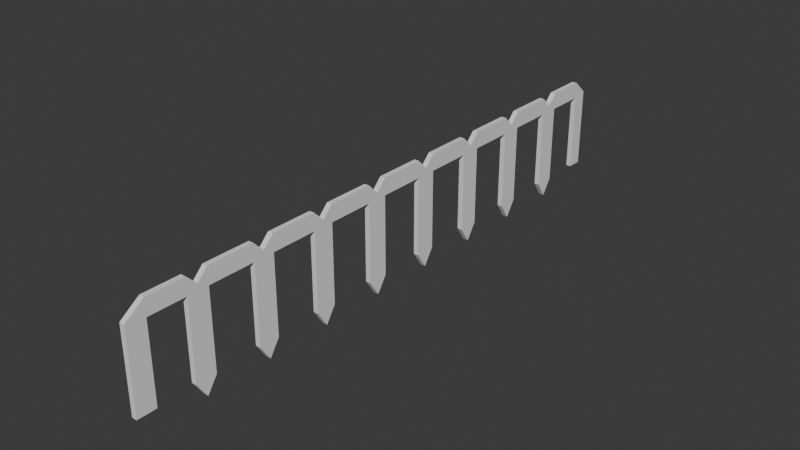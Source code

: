 # Source: fence.blend  (saved by Blender 5.0.119; exported with 4.5.12 LTS)
import bpy
from mathutils import Matrix  # noqa: F401  (used for matrix-valued properties, if any)

bpy.ops.wm.read_factory_settings(use_empty=True)
scene = bpy.context.scene
scene.name = 'Scene'

# ---- collections
col_collection = bpy.data.collections.new('Collection'); scene.collection.children.link(col_collection)

# ---- world
world_world = bpy.data.worlds.new('World'); scene.world = world_world
world_world.use_nodes = True; world_world.node_tree.nodes.clear()
_N = world_world.node_tree.nodes; _L = world_world.node_tree.links
n0 = _N.new('ShaderNodeOutputWorld'); n0.name = 'World Output'; n0.location = (200, 100)
n1 = _N.new('ShaderNodeBackground'); n1.name = 'Background'; n1.location = (-200, 100)
n1.inputs[0].default_value = (0.05088, 0.05088, 0.05088, 1.0)
_L.new(n1.outputs[0], n0.inputs[0])
n0.is_active_output = True
world_world.color = (0.05088, 0.05088, 0.05088)
world_world.sun_shadow_jitter_overblur = 0.0

# ---- meshes
me_plane = bpy.data.meshes.new('Plane')
me_plane.from_pydata([(1.0, -1.0, 0.0), (1.0, 1.0, 0.0), (-1.0, 0.7436, 0.0), (-1.0, 0.812, 0.0), (-1.0, 0.5214, 0.0), (-1.0, 0.5897, 0.0), (-1.0, 0.2992, 0.0), (-1.0, 0.3675, 0.0), (-1.0, 0.07693, 0.0), (-1.0, 0.1453, 0.0), (-1.0, -0.1453, 0.0), (-1.0, -0.07693, 0.0), (-1.0, -0.3675, 0.0), (-1.0, -0.2992, 0.0), (-1.0, -0.5897, 0.0), (-1.0, -0.5214, 0.0), (-1.0, -0.812, 0.0), (-1.0, -0.7436, 0.0), (1.0, -0.7436, 0.0), (1.0, -0.812, 0.0), (1.0, -0.5214, 0.0), (1.0, -0.5897, 0.0), (1.0, -0.2992, 0.0), (1.0, -0.3675, 0.0), (1.0, -0.07693, 0.0), (1.0, -0.1453, 0.0), (1.0, 0.1453, 0.0), (1.0, 0.07693, 0.0), (1.0, 0.3675, 0.0), (1.0, 0.2992, 0.0), (1.0, 0.5897, 0.0), (1.0, 0.5214, 0.0), (1.0, 0.812, 0.0), (1.0, 0.7436, 0.0), (-1.0, -0.9365, 0.0), (1.0, -0.9365, 0.0), (-1.0, 0.9495, 0.0), (1.0, 0.9495, 0.0), (-0.6505, -1.0, 0.0), (-0.6505, 1.0, 0.0), (-0.6505, -0.7436, 0.0), (-0.6505, -0.812, 0.0), (-0.6505, -0.5214, 0.0), (-0.6505, -0.5897, 0.0), (-0.6505, -0.2992, 0.0), (-0.6505, -0.3675, 0.0), (-0.6505, -0.07693, 0.0), (-0.6505, -0.1453, 0.0), (-0.6505, 0.1453, 0.0), (-0.6505, 0.07693, 0.0), (-0.6505, 0.3675, 0.0), (-0.6505, 0.2992, 0.0), (-0.6505, 0.5897, 0.0), (-0.6505, 0.5214, 0.0), (-0.6505, 0.812, 0.0), (-0.6505, 0.7436, 0.0), (-0.6505, -0.9365, 0.0), (-0.6505, 0.9495, 0.0), (1.0, -1.0, -0.05), (1.0, 1.0, -0.05), (-1.0, 0.7436, -0.05), (-1.0, 0.812, -0.05), (-1.0, 0.5214, -0.05), (-1.0, 0.5897, -0.05), (-1.0, 0.2992, -0.05), (-1.0, 0.3675, -0.05), (-1.0, 0.07693, -0.05), (-1.0, 0.1453, -0.05), (-1.0, -0.1453, -0.05), (-1.0, -0.07693, -0.05), (-1.0, -0.3675, -0.05), (-1.0, -0.2992, -0.05), (-1.0, -0.5897, -0.05), (-1.0, -0.5214, -0.05), (-1.0, -0.812, -0.05), (-1.0, -0.7436, -0.05), (1.0, -0.7436, -0.05), (1.0, -0.812, -0.05), (1.0, -0.5214, -0.05), (1.0, -0.5897, -0.05), (1.0, -0.2992, -0.05), (1.0, -0.3675, -0.05), (1.0, -0.07693, -0.05), (1.0, -0.1453, -0.05), (1.0, 0.1453, -0.05), (1.0, 0.07693, -0.05), (1.0, 0.3675, -0.05), (1.0, 0.2992, -0.05), (1.0, 0.5897, -0.05), (1.0, 0.5214, -0.05), (1.0, 0.812, -0.05), (1.0, 0.7436, -0.05), (-1.0, -0.9365, -0.05), (1.0, -0.9365, -0.05), (-1.0, 0.9495, -0.05), (1.0, 0.9495, -0.05), (-0.6505, -1.0, -0.05), (-0.6505, 1.0, -0.05), (-0.6505, -0.7436, -0.05), (-0.6505, -0.812, -0.05), (-0.6505, -0.5214, -0.05), (-0.6505, -0.5897, -0.05), (-0.6505, -0.2992, -0.05), (-0.6505, -0.3675, -0.05), (-0.6505, -0.07693, -0.05), (-0.6505, -0.1453, -0.05), (-0.6505, 0.1453, -0.05), (-0.6505, 0.07693, -0.05), (-0.6505, 0.3675, -0.05), (-0.6505, 0.2992, -0.05), (-0.6505, 0.5897, -0.05), (-0.6505, 0.5214, -0.05), (-0.6505, 0.812, -0.05), (-0.6505, 0.7436, -0.05), (-0.6505, -0.9365, -0.05), (-0.6505, 0.9495, -0.05), (-1.0, -0.9365, 0.0), (-0.7131, -1.0, 0.0), (-0.7131, 1.0, 0.0), (-1.0, 0.9495, 0.0), (-0.7131, -1.0, -0.05), (-1.0, -0.9365, -0.05), (-1.0, 0.9495, -0.05), (-0.7131, 1.0, -0.05), (1.33, -0.1111, -1.164e-08), (-0.7821, -0.1111, -7.695e-09), (-0.6505, -0.1111, 0.0), (1.33, -0.1111, -0.05), (-0.7821, -0.1111, -0.05), (-0.6505, -0.1111, -0.05), (1.33, 0.1111, -1.164e-08), (-0.7821, 0.1111, -7.695e-09), (-0.6505, 0.1111, 0.0), (1.33, 0.1111, -0.05), (-0.7821, 0.1111, -0.05), (-0.6505, 0.1111, -0.05), (1.33, 0.3333, -1.164e-08), (-0.7821, 0.3333, -7.695e-09), (-0.6505, 0.3333, 0.0), (1.33, 0.3333, -0.05), (-0.7821, 0.3333, -0.05), (-0.6505, 0.3333, -0.05), (1.33, 0.5556, -1.164e-08), (-0.7821, 0.5556, -7.695e-09), (-0.6505, 0.5556, 0.0), (1.33, 0.5556, -0.05), (-0.7821, 0.5556, -0.05), (-0.6505, 0.5556, -0.05), (1.33, 0.7778, -1.164e-08), (-0.7821, 0.7778, -7.695e-09), (-0.6505, 0.7778, 0.0), (1.33, 0.7778, -0.05), (-0.7821, 0.7778, -0.05), (-0.6505, 0.7778, -0.05), (1.33, -0.3333, -1.164e-08), (-0.7821, -0.3333, -7.695e-09), (-0.6505, -0.3333, 0.0), (1.33, -0.3333, -0.05), (-0.7821, -0.3333, -0.05), (-0.6505, -0.3333, -0.05), (1.33, -0.5556, -1.164e-08), (-0.7821, -0.5556, -7.695e-09), (-0.6505, -0.5556, 0.0), (1.33, -0.5556, -0.05), (-0.7821, -0.5556, -0.05), (-0.6505, -0.5556, -0.05), (1.33, -0.7778, -1.164e-08), (-0.7821, -0.7778, -7.695e-09), (-0.6505, -0.7778, 0.0), (1.33, -0.7778, -0.05), (-0.7821, -0.7778, -0.05), (-0.6505, -0.7778, -0.05)], [], [(168, 167, 16, 41), (162, 161, 14, 43), (156, 155, 12, 45), (126, 125, 10, 47), (132, 131, 8, 49), (138, 137, 6, 51), (144, 143, 4, 53), (150, 149, 2, 55), (57, 37, 1, 39), (38, 0, 35, 56), (3, 54, 57, 36), (34, 56, 41, 16), (17, 40, 43, 14), (15, 42, 45, 12), (13, 44, 47, 10), (11, 46, 49, 8), (9, 48, 51, 6), (7, 50, 53, 4), (5, 52, 55, 2), (148, 150, 55, 33), (142, 144, 53, 31), (136, 138, 51, 29), (130, 132, 49, 27), (124, 126, 47, 25), (154, 156, 45, 23), (160, 162, 43, 21), (166, 168, 41, 19), (171, 99, 74, 170), (165, 101, 72, 164), (159, 103, 70, 158), (129, 105, 68, 128), (135, 107, 66, 134), (141, 109, 64, 140), (147, 111, 62, 146), (153, 113, 60, 152), (115, 97, 59, 95), (96, 114, 93, 58), (61, 94, 115, 112), (92, 74, 99, 114), (75, 72, 101, 98), (73, 70, 103, 100), (71, 68, 105, 102), (69, 66, 107, 104), (67, 64, 109, 106), (65, 62, 111, 108), (63, 60, 113, 110), (151, 91, 113, 153), (145, 89, 111, 147), (139, 87, 109, 141), (133, 85, 107, 135), (127, 83, 105, 129), (157, 81, 103, 159), (163, 79, 101, 165), (169, 77, 99, 171), (0, 38, 96, 58), (166, 19, 77, 169), (167, 17, 75, 170), (19, 41, 99, 77), (160, 21, 79, 163), (161, 15, 73, 164), (21, 43, 101, 79), (154, 23, 81, 157), (155, 13, 71, 158), (23, 45, 103, 81), (124, 25, 83, 127), (125, 11, 69, 128), (25, 47, 105, 83), (130, 27, 85, 133), (131, 9, 67, 134), (27, 49, 107, 85), (136, 29, 87, 139), (137, 7, 65, 140), (29, 51, 109, 87), (142, 31, 89, 145), (143, 5, 63, 146), (31, 53, 111, 89), (148, 33, 91, 151), (149, 3, 61, 152), (33, 55, 113, 91), (3, 36, 94, 61), (1, 37, 95, 59), (5, 2, 60, 63), (7, 4, 62, 65), (9, 6, 64, 67), (11, 8, 66, 69), (13, 10, 68, 71), (15, 12, 70, 73), (17, 14, 72, 75), (34, 16, 74, 92), (35, 0, 58, 93), (39, 1, 59, 97), (40, 18, 76, 98), (42, 20, 78, 100), (44, 22, 80, 102), (46, 24, 82, 104), (48, 26, 84, 106), (50, 28, 86, 108), (52, 30, 88, 110), (54, 32, 90, 112), (56, 35, 93, 114), (37, 57, 115, 95), (57, 54, 112, 115), (41, 56, 114, 99), (43, 40, 98, 101), (45, 42, 100, 103), (47, 44, 102, 105), (49, 46, 104, 107), (51, 48, 106, 109), (53, 50, 108, 111), (55, 52, 110, 113), (116, 121, 120, 117), (118, 123, 122, 119), (116, 34, 92, 121), (116, 117, 38, 56, 34), (38, 117, 120, 96), (118, 39, 97, 123), (36, 57, 39, 118, 119), (36, 119, 122, 94), (120, 121, 92, 114, 96), (94, 122, 123, 97, 115), (10, 125, 128, 68), (24, 124, 127, 82), (82, 127, 129, 104), (104, 129, 128, 69), (24, 46, 126, 124), (46, 11, 125, 126), (8, 131, 134, 66), (26, 130, 133, 84), (84, 133, 135, 106), (106, 135, 134, 67), (26, 48, 132, 130), (48, 9, 131, 132), (6, 137, 140, 64), (28, 136, 139, 86), (86, 139, 141, 108), (108, 141, 140, 65), (28, 50, 138, 136), (50, 7, 137, 138), (4, 143, 146, 62), (30, 142, 145, 88), (88, 145, 147, 110), (110, 147, 146, 63), (30, 52, 144, 142), (52, 5, 143, 144), (2, 149, 152, 60), (32, 148, 151, 90), (90, 151, 153, 112), (112, 153, 152, 61), (32, 54, 150, 148), (54, 3, 149, 150), (12, 155, 158, 70), (22, 154, 157, 80), (80, 157, 159, 102), (102, 159, 158, 71), (22, 44, 156, 154), (44, 13, 155, 156), (14, 161, 164, 72), (20, 160, 163, 78), (78, 163, 165, 100), (100, 165, 164, 73), (20, 42, 162, 160), (42, 15, 161, 162), (16, 167, 170, 74), (18, 166, 169, 76), (76, 169, 171, 98), (98, 171, 170, 75), (18, 40, 168, 166), (40, 17, 167, 168)])
_uv = me_plane.uv_layers.new(name='UVMap')
_uv.uv.foreach_set('vector', [0.1747, 0.1111, 0.0, 0.1111, 0.0, 0.09402, 0.1747, 0.09402, 0.1747, 0.2222, 0.0, 0.2222, 0.0, 0.2051, 0.1747, 0.2051, 0.1747, 0.3333, 0.0, 0.3333, 0.0, 0.3162, 0.1747, 0.3162, 0.1747, 0.4444, 0.0, 0.4444, 0.0, 0.4274, 0.1747, 0.4274, 0.1747, 0.5556, 0.0, 0.5556, 0.0, 0.5385, 0.1747, 0.5385, 0.1747, 0.6667, 0.0, 0.6667, 0.0, 0.6496, 0.1747, 0.6496, 0.1747, 0.7778, 0.0, 0.7778, 0.0, 0.7607, 0.1747, 0.7607, 0.1747, 0.8889, 0.0, 0.8889, 0.0, 0.8718, 0.1747, 0.8718, 0.1747, 0.9748, 1.0, 0.9748, 1.0, 1.0, 0.1747, 1.0, 0.1747, 0.0, 1.0, 0.0, 1.0, 0.03177, 0.1747, 0.03177, 0.0, 0.906, 0.1747, 0.906, 0.1747, 0.9748, 0.0, 0.9748, 0.0, 0.03177, 0.1747, 0.03177, 0.1747, 0.09402, 0.0, 0.09402, 0.0, 0.1282, 0.1747, 0.1282, 0.1747, 0.2051, 0.0, 0.2051, 0.0, 0.2393, 0.1747, 0.2393, 0.1747, 0.3162, 0.0, 0.3162, 0.0, 0.3504, 0.1747, 0.3504, 0.1747, 0.4274, 0.0, 0.4274, 0.0, 0.4615, 0.1747, 0.4615, 0.1747, 0.5385, 0.0, 0.5385, 0.0, 0.5726, 0.1747, 0.5726, 0.1747, 0.6496, 0.0, 0.6496, 0.0, 0.6838, 0.1747, 0.6838, 0.1747, 0.7607, 0.0, 0.7607, 0.0, 0.7949, 0.1747, 0.7949, 0.1747, 0.8718, 0.0, 0.8718, 1.0, 0.8889, 0.1747, 0.8889, 0.1747, 0.8718, 1.0, 0.8718, 1.0, 0.7778, 0.1747, 0.7778, 0.1747, 0.7607, 1.0, 0.7607, 1.0, 0.6667, 0.1747, 0.6667, 0.1747, 0.6496, 1.0, 0.6496, 1.0, 0.5556, 0.1747, 0.5556, 0.1747, 0.5385, 1.0, 0.5385, 1.0, 0.4444, 0.1747, 0.4444, 0.1747, 0.4274, 1.0, 0.4274, 1.0, 0.3333, 0.1747, 0.3333, 0.1747, 0.3162, 1.0, 0.3162, 1.0, 0.2222, 0.1747, 0.2222, 0.1747, 0.2051, 1.0, 0.2051, 1.0, 0.1111, 0.1747, 0.1111, 0.1747, 0.09402, 1.0, 0.09402, 0.1747, 0.1111, 0.1747, 0.09402, 0.0, 0.09402, 0.0, 0.1111, 0.1747, 0.2222, 0.1747, 0.2051, 0.0, 0.2051, 0.0, 0.2222, 0.1747, 0.3333, 0.1747, 0.3162, 0.0, 0.3162, 0.0, 0.3333, 0.1747, 0.4444, 0.1747, 0.4274, 0.0, 0.4274, 0.0, 0.4444, 0.1747, 0.5556, 0.1747, 0.5385, 0.0, 0.5385, 0.0, 0.5556, 0.1747, 0.6667, 0.1747, 0.6496, 0.0, 0.6496, 0.0, 0.6667, 0.1747, 0.7778, 0.1747, 0.7607, 0.0, 0.7607, 0.0, 0.7778, 0.1747, 0.8889, 0.1747, 0.8718, 0.0, 0.8718, 0.0, 0.8889, 0.1747, 0.9748, 0.1747, 1.0, 1.0, 1.0, 1.0, 0.9748, 0.1747, 0.0, 0.1747, 0.03177, 1.0, 0.03177, 1.0, 0.0, 0.0, 0.906, 0.0, 0.9748, 0.1747, 0.9748, 0.1747, 0.906, 0.0, 0.03177, 0.0, 0.09402, 0.1747, 0.09402, 0.1747, 0.03177, 0.0, 0.1282, 0.0, 0.2051, 0.1747, 0.2051, 0.1747, 0.1282, 0.0, 0.2393, 0.0, 0.3162, 0.1747, 0.3162, 0.1747, 0.2393, 0.0, 0.3504, 0.0, 0.4274, 0.1747, 0.4274, 0.1747, 0.3504, 0.0, 0.4615, 0.0, 0.5385, 0.1747, 0.5385, 0.1747, 0.4615, 0.0, 0.5726, 0.0, 0.6496, 0.1747, 0.6496, 0.1747, 0.5726, 0.0, 0.6838, 0.0, 0.7607, 0.1747, 0.7607, 0.1747, 0.6838, 0.0, 0.7949, 0.0, 0.8718, 0.1747, 0.8718, 0.1747, 0.7949, 1.0, 0.8889, 1.0, 0.8718, 0.1747, 0.8718, 0.1747, 0.8889, 1.0, 0.7778, 1.0, 0.7607, 0.1747, 0.7607, 0.1747, 0.7778, 1.0, 0.6667, 1.0, 0.6496, 0.1747, 0.6496, 0.1747, 0.6667, 1.0, 0.5556, 1.0, 0.5385, 0.1747, 0.5385, 0.1747, 0.5556, 1.0, 0.4444, 1.0, 0.4274, 0.1747, 0.4274, 0.1747, 0.4444, 1.0, 0.3333, 1.0, 0.3162, 0.1747, 0.3162, 0.1747, 0.3333, 1.0, 0.2222, 1.0, 0.2051, 0.1747, 0.2051, 0.1747, 0.2222, 1.0, 0.1111, 1.0, 0.09402, 0.1747, 0.09402, 0.1747, 0.1111, 1.0, 0.0, 0.1747, 0.0, 0.1747, 0.0, 1.0, 0.0, 1.0, 0.1111, 1.0, 0.09402, 1.0, 0.09402, 1.0, 0.1111, 0.0, 0.1111, 0.0, 0.1282, 0.0, 0.1282, 0.0, 0.1111, 1.0, 0.09402, 0.1747, 0.09402, 0.1747, 0.09402, 1.0, 0.09402, 1.0, 0.2222, 1.0, 0.2051, 1.0, 0.2051, 1.0, 0.2222, 0.0, 0.2222, 0.0, 0.2393, 0.0, 0.2393, 0.0, 0.2222, 1.0, 0.2051, 0.1747, 0.2051, 0.1747, 0.2051, 1.0, 0.2051, 1.0, 0.3333, 1.0, 0.3162, 1.0, 0.3162, 1.0, 0.3333, 0.0, 0.3333, 0.0, 0.3504, 0.0, 0.3504, 0.0, 0.3333, 1.0, 0.3162, 0.1747, 0.3162, 0.1747, 0.3162, 1.0, 0.3162, 1.0, 0.4444, 1.0, 0.4274, 1.0, 0.4274, 1.0, 0.4444, 0.0, 0.4444, 0.0, 0.4615, 0.0, 0.4615, 0.0, 0.4444, 1.0, 0.4274, 0.1747, 0.4274, 0.1747, 0.4274, 1.0, 0.4274, 1.0, 0.5556, 1.0, 0.5385, 1.0, 0.5385, 1.0, 0.5556, 0.0, 0.5556, 0.0, 0.5726, 0.0, 0.5726, 0.0, 0.5556, 1.0, 0.5385, 0.1747, 0.5385, 0.1747, 0.5385, 1.0, 0.5385, 1.0, 0.6667, 1.0, 0.6496, 1.0, 0.6496, 1.0, 0.6667, 0.0, 0.6667, 0.0, 0.6838, 0.0, 0.6838, 0.0, 0.6667, 1.0, 0.6496, 0.1747, 0.6496, 0.1747, 0.6496, 1.0, 0.6496, 1.0, 0.7778, 1.0, 0.7607, 1.0, 0.7607, 1.0, 0.7778, 0.0, 0.7778, 0.0, 0.7949, 0.0, 0.7949, 0.0, 0.7778, 1.0, 0.7607, 0.1747, 0.7607, 0.1747, 0.7607, 1.0, 0.7607, 1.0, 0.8889, 1.0, 0.8718, 1.0, 0.8718, 1.0, 0.8889, 0.0, 0.8889, 0.0, 0.906, 0.0, 0.906, 0.0, 0.8889, 1.0, 0.8718, 0.1747, 0.8718, 0.1747, 0.8718, 1.0, 0.8718, 0.0, 0.906, 0.0, 0.9748, 0.0, 0.9748, 0.0, 0.906, 1.0, 1.0, 1.0, 0.9748, 1.0, 0.9748, 1.0, 1.0, 0.0, 0.7949, 0.0, 0.8718, 0.0, 0.8718, 0.0, 0.7949, 0.0, 0.6838, 0.0, 0.7607, 0.0, 0.7607, 0.0, 0.6838, 0.0, 0.5726, 0.0, 0.6496, 0.0, 0.6496, 0.0, 0.5726, 0.0, 0.4615, 0.0, 0.5385, 0.0, 0.5385, 0.0, 0.4615, 0.0, 0.3504, 0.0, 0.4274, 0.0, 0.4274, 0.0, 0.3504, 0.0, 0.2393, 0.0, 0.3162, 0.0, 0.3162, 0.0, 0.2393, 0.0, 0.1282, 0.0, 0.2051, 0.0, 0.2051, 0.0, 0.1282, 0.0, 0.03177, 0.0, 0.09402, 0.0, 0.09402, 0.0, 0.03177, 1.0, 0.03177, 1.0, 0.0, 1.0, 0.0, 1.0, 0.03177, 0.1747, 1.0, 1.0, 1.0, 1.0, 1.0, 0.1747, 1.0, 0.1747, 0.1282, 1.0, 0.1282, 1.0, 0.1282, 0.1747, 0.1282, 0.1747, 0.2393, 1.0, 0.2393, 1.0, 0.2393, 0.1747, 0.2393, 0.1747, 0.3504, 1.0, 0.3504, 1.0, 0.3504, 0.1747, 0.3504, 0.1747, 0.4615, 1.0, 0.4615, 1.0, 0.4615, 0.1747, 0.4615, 0.1747, 0.5726, 1.0, 0.5726, 1.0, 0.5726, 0.1747, 0.5726, 0.1747, 0.6838, 1.0, 0.6838, 1.0, 0.6838, 0.1747, 0.6838, 0.1747, 0.7949, 1.0, 0.7949, 1.0, 0.7949, 0.1747, 0.7949, 0.1747, 0.906, 1.0, 0.906, 1.0, 0.906, 0.1747, 0.906, 0.1747, 0.03177, 1.0, 0.03177, 1.0, 0.03177, 0.1747, 0.03177, 1.0, 0.9748, 0.1747, 0.9748, 0.1747, 0.9748, 1.0, 0.9748, 0.1747, 0.9748, 0.1747, 0.906, 0.1747, 0.906, 0.1747, 0.9748, 0.1747, 0.09402, 0.1747, 0.03177, 0.1747, 0.03177, 0.1747, 0.09402, 0.1747, 0.2051, 0.1747, 0.1282, 0.1747, 0.1282, 0.1747, 0.2051, 0.1747, 0.3162, 0.1747, 0.2393, 0.1747, 0.2393, 0.1747, 0.3162, 0.1747, 0.4274, 0.1747, 0.3504, 0.1747, 0.3504, 0.1747, 0.4274, 0.1747, 0.5385, 0.1747, 0.4615, 0.1747, 0.4615, 0.1747, 0.5385, 0.1747, 0.6496, 0.1747, 0.5726, 0.1747, 0.5726, 0.1747, 0.6496, 0.1747, 0.7607, 0.1747, 0.6838, 0.1747, 0.6838, 0.1747, 0.7607, 0.1747, 0.8718, 0.1747, 0.7949, 0.1747, 0.7949, 0.1747, 0.8718, 0.0, 0.03177, 0.0, 0.03177, 0.1435, 0.0, 0.1435, 0.0, 0.1435, 1.0, 0.1435, 1.0, 0.0, 0.9748, 0.0, 0.9748, 0.0, 0.03177, 0.0, 0.03177, 0.0, 0.03177, 0.0, 0.03177, 0.0, 0.03177, 0.1435, 0.0, 0.1747, 0.0, 0.1747, 0.03177, 0.0, 0.03177, 0.1747, 0.0, 0.1435, 0.0, 0.1435, 0.0, 0.1747, 0.0, 0.1435, 1.0, 0.1747, 1.0, 0.1747, 1.0, 0.1435, 1.0, 0.0, 0.9748, 0.1747, 0.9748, 0.1747, 1.0, 0.1435, 1.0, 0.0, 0.9748, 0.0, 0.9748, 0.0, 0.9748, 0.0, 0.9748, 0.0, 0.9748, 0.1435, 0.0, 0.0, 0.03177, 0.0, 0.03177, 0.1747, 0.03177, 0.1747, 0.0, 0.0, 0.9748, 0.0, 0.9748, 0.1435, 1.0, 0.1747, 1.0, 0.1747, 0.9748, 0.0, 0.4274, 0.0, 0.4444, 0.0, 0.4444, 0.0, 0.4274, 1.0, 0.4615, 1.0, 0.4444, 1.0, 0.4444, 1.0, 0.4615, 1.0, 0.4615, 1.0, 0.4444, 0.1747, 0.4444, 0.1747, 0.4615, 0.1747, 0.4615, 0.1747, 0.4444, 0.0, 0.4444, 0.0, 0.4615, 1.0, 0.4615, 0.1747, 0.4615, 0.1747, 0.4444, 1.0, 0.4444, 0.1747, 0.4615, 0.0, 0.4615, 0.0, 0.4444, 0.1747, 0.4444, 0.0, 0.5385, 0.0, 0.5556, 0.0, 0.5556, 0.0, 0.5385, 1.0, 0.5726, 1.0, 0.5556, 1.0, 0.5556, 1.0, 0.5726, 1.0, 0.5726, 1.0, 0.5556, 0.1747, 0.5556, 0.1747, 0.5726, 0.1747, 0.5726, 0.1747, 0.5556, 0.0, 0.5556, 0.0, 0.5726, 1.0, 0.5726, 0.1747, 0.5726, 0.1747, 0.5556, 1.0, 0.5556, 0.1747, 0.5726, 0.0, 0.5726, 0.0, 0.5556, 0.1747, 0.5556, 0.0, 0.6496, 0.0, 0.6667, 0.0, 0.6667, 0.0, 0.6496, 1.0, 0.6838, 1.0, 0.6667, 1.0, 0.6667, 1.0, 0.6838, 1.0, 0.6838, 1.0, 0.6667, 0.1747, 0.6667, 0.1747, 0.6838, 0.1747, 0.6838, 0.1747, 0.6667, 0.0, 0.6667, 0.0, 0.6838, 1.0, 0.6838, 0.1747, 0.6838, 0.1747, 0.6667, 1.0, 0.6667, 0.1747, 0.6838, 0.0, 0.6838, 0.0, 0.6667, 0.1747, 0.6667, 0.0, 0.7607, 0.0, 0.7778, 0.0, 0.7778, 0.0, 0.7607, 1.0, 0.7949, 1.0, 0.7778, 1.0, 0.7778, 1.0, 0.7949, 1.0, 0.7949, 1.0, 0.7778, 0.1747, 0.7778, 0.1747, 0.7949, 0.1747, 0.7949, 0.1747, 0.7778, 0.0, 0.7778, 0.0, 0.7949, 1.0, 0.7949, 0.1747, 0.7949, 0.1747, 0.7778, 1.0, 0.7778, 0.1747, 0.7949, 0.0, 0.7949, 0.0, 0.7778, 0.1747, 0.7778, 0.0, 0.8718, 0.0, 0.8889, 0.0, 0.8889, 0.0, 0.8718, 1.0, 0.906, 1.0, 0.8889, 1.0, 0.8889, 1.0, 0.906, 1.0, 0.906, 1.0, 0.8889, 0.1747, 0.8889, 0.1747, 0.906, 0.1747, 0.906, 0.1747, 0.8889, 0.0, 0.8889, 0.0, 0.906, 1.0, 0.906, 0.1747, 0.906, 0.1747, 0.8889, 1.0, 0.8889, 0.1747, 0.906, 0.0, 0.906, 0.0, 0.8889, 0.1747, 0.8889, 0.0, 0.3162, 0.0, 0.3333, 0.0, 0.3333, 0.0, 0.3162, 1.0, 0.3504, 1.0, 0.3333, 1.0, 0.3333, 1.0, 0.3504, 1.0, 0.3504, 1.0, 0.3333, 0.1747, 0.3333, 0.1747, 0.3504, 0.1747, 0.3504, 0.1747, 0.3333, 0.0, 0.3333, 0.0, 0.3504, 1.0, 0.3504, 0.1747, 0.3504, 0.1747, 0.3333, 1.0, 0.3333, 0.1747, 0.3504, 0.0, 0.3504, 0.0, 0.3333, 0.1747, 0.3333, 0.0, 0.2051, 0.0, 0.2222, 0.0, 0.2222, 0.0, 0.2051, 1.0, 0.2393, 1.0, 0.2222, 1.0, 0.2222, 1.0, 0.2393, 1.0, 0.2393, 1.0, 0.2222, 0.1747, 0.2222, 0.1747, 0.2393, 0.1747, 0.2393, 0.1747, 0.2222, 0.0, 0.2222, 0.0, 0.2393, 1.0, 0.2393, 0.1747, 0.2393, 0.1747, 0.2222, 1.0, 0.2222, 0.1747, 0.2393, 0.0, 0.2393, 0.0, 0.2222, 0.1747, 0.2222, 0.0, 0.09402, 0.0, 0.1111, 0.0, 0.1111, 0.0, 0.09402, 1.0, 0.1282, 1.0, 0.1111, 1.0, 0.1111, 1.0, 0.1282, 1.0, 0.1282, 1.0, 0.1111, 0.1747, 0.1111, 0.1747, 0.1282, 0.1747, 0.1282, 0.1747, 0.1111, 0.0, 0.1111, 0.0, 0.1282, 1.0, 0.1282, 0.1747, 0.1282, 0.1747, 0.1111, 1.0, 0.1111, 0.1747, 0.1282, 0.0, 0.1282, 0.0, 0.1111, 0.1747, 0.1111])
me_plane.update()

# ---- objects
ob_plane = bpy.data.objects.new('Plane', me_plane)

# ---- transforms, parenting, visibility, modifiers, constraints
ob_plane.location = (0.0, 0.0, 0.8252)
ob_plane.rotation_euler = (-0.0, 1.571, 0.0)
ob_plane.scale = (0.4677, 2.959, 1.0)

# ---- collection membership
col_collection.objects.link(ob_plane)

# ---- scene / render settings (as saved in the file)
scene.frame_start = 1; scene.frame_end = 250; scene.frame_set(1)
scene.render.engine = 'BLENDER_EEVEE_NEXT'
scene.render.bake_bias = 0.0
scene.render.bake_samples = 0
scene.cycles.sampling_pattern = 'TABULATED_SOBOL'
scene.eevee.use_volume_custom_range = False
bpy.context.view_layer.update()

# ---- added for rendering (the .blend has no active camera and no usable light): camera, sun
cam_auto = bpy.data.cameras.new('AutoCamera')
cam_auto.lens = 50.0
cam_auto.sensor_width = 36.0
cam_auto.clip_end = 1000.0
ob_auto_camera = bpy.data.objects.new('AutoCamera', cam_auto)
scene.collection.objects.link(ob_auto_camera)
ob_auto_camera.location = (5.54283, -6.6814, 5.20239)
ob_auto_camera.rotation_euler = (1.09748, -7.21219e-08, 0.694738)
scene.camera = ob_auto_camera
light_auto_sun = bpy.data.lights.new('AutoSun', 'SUN')
light_auto_sun.energy = 3.0
light_auto_sun.angle = 0.0523599
ob_auto_sun = bpy.data.objects.new('AutoSun', light_auto_sun)
scene.collection.objects.link(ob_auto_sun)
ob_auto_sun.rotation_euler = (0.872665, 0.174533, 0.523599)
bpy.context.view_layer.update()

